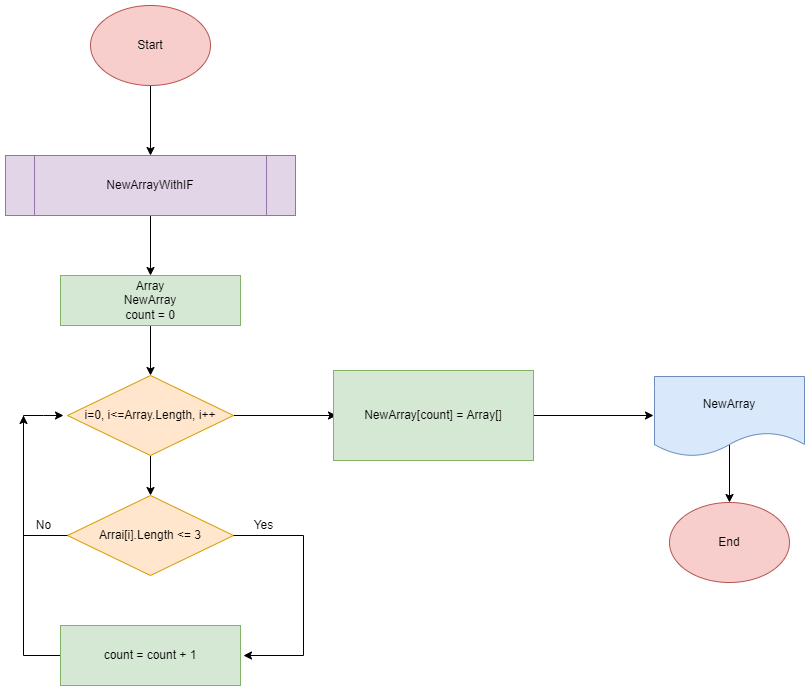

The diagram above was exported from draw.io. Its source (the exported page's mxGraphModel, read from the mxfile embedded in the PNG):
<mxGraphModel dx="1956" dy="634" grid="1" gridSize="10" guides="1" tooltips="1" connect="1" arrows="1" fold="1" page="1" pageScale="1" pageWidth="827" pageHeight="1169" math="0" shadow="0">
  <root>
    <mxCell id="0" />
    <mxCell id="1" parent="0" />
    <mxCell id="cnZL6hlVEu0p04W132HX-15" value="" style="edgeStyle=orthogonalEdgeStyle;rounded=0;orthogonalLoop=1;jettySize=auto;html=1;" edge="1" parent="1" source="VPZf_2Rj3iO2g2524QtA-1" target="cnZL6hlVEu0p04W132HX-14">
      <mxGeometry relative="1" as="geometry" />
    </mxCell>
    <mxCell id="VPZf_2Rj3iO2g2524QtA-1" value="Start" style="ellipse;whiteSpace=wrap;html=1;fillColor=#f8cecc;strokeColor=#b85450;" vertex="1" parent="1">
      <mxGeometry x="67" y="30" width="120" height="80" as="geometry" />
    </mxCell>
    <mxCell id="xVE6ZqJBfCS7S__S_8Tf-2" value="" style="edgeStyle=orthogonalEdgeStyle;rounded=0;orthogonalLoop=1;jettySize=auto;html=1;" edge="1" parent="1" source="W3PovY7eDlSnjmAPlU46-1" target="xVE6ZqJBfCS7S__S_8Tf-1">
      <mxGeometry relative="1" as="geometry" />
    </mxCell>
    <mxCell id="W3PovY7eDlSnjmAPlU46-1" value="Array&lt;br&gt;NewArray&lt;br&gt;count = 0" style="rounded=0;whiteSpace=wrap;html=1;fillColor=#d5e8d4;strokeColor=#82b366;" vertex="1" parent="1">
      <mxGeometry x="37" y="300" width="180" height="50" as="geometry" />
    </mxCell>
    <mxCell id="cnZL6hlVEu0p04W132HX-7" value="" style="edgeStyle=orthogonalEdgeStyle;rounded=0;orthogonalLoop=1;jettySize=auto;html=1;" edge="1" parent="1" source="xVE6ZqJBfCS7S__S_8Tf-1">
      <mxGeometry relative="1" as="geometry">
        <mxPoint x="313" y="440" as="targetPoint" />
      </mxGeometry>
    </mxCell>
    <mxCell id="cnZL6hlVEu0p04W132HX-13" value="" style="edgeStyle=orthogonalEdgeStyle;rounded=0;orthogonalLoop=1;jettySize=auto;html=1;" edge="1" parent="1" source="xVE6ZqJBfCS7S__S_8Tf-1" target="lx8ulO13UV_w7joy0htQ-1">
      <mxGeometry relative="1" as="geometry" />
    </mxCell>
    <mxCell id="xVE6ZqJBfCS7S__S_8Tf-1" value="i=0, i&amp;lt;=Array.Length, i++" style="rhombus;whiteSpace=wrap;html=1;fillColor=#ffe6cc;strokeColor=#d79b00;" vertex="1" parent="1">
      <mxGeometry x="44" y="400" width="166" height="80" as="geometry" />
    </mxCell>
    <mxCell id="lx8ulO13UV_w7joy0htQ-1" value="Arrai[i].Length &amp;lt;= 3" style="rhombus;whiteSpace=wrap;html=1;fillColor=#ffe6cc;strokeColor=#d79b00;" vertex="1" parent="1">
      <mxGeometry x="44" y="520" width="166" height="80" as="geometry" />
    </mxCell>
    <mxCell id="AjXx2CGqnuasQhRTxB9--1" value="" style="edgeStyle=orthogonalEdgeStyle;rounded=0;orthogonalLoop=1;jettySize=auto;html=1;" edge="1" parent="1">
      <mxGeometry relative="1" as="geometry">
        <mxPoint x="220" y="680" as="targetPoint" />
        <Array as="points">
          <mxPoint x="280" y="560" />
          <mxPoint x="280" y="680" />
        </Array>
        <mxPoint x="210" y="560" as="sourcePoint" />
      </mxGeometry>
    </mxCell>
    <mxCell id="qEYLKdJshYltO7mM_AsO-5" value="" style="edgeStyle=orthogonalEdgeStyle;rounded=0;orthogonalLoop=1;jettySize=auto;html=1;" edge="1" parent="1" source="AjXx2CGqnuasQhRTxB9--2">
      <mxGeometry relative="1" as="geometry">
        <mxPoint y="440" as="targetPoint" />
      </mxGeometry>
    </mxCell>
    <mxCell id="AjXx2CGqnuasQhRTxB9--2" value="count = count + 1" style="rounded=0;whiteSpace=wrap;html=1;fillColor=#d5e8d4;strokeColor=#82b366;" vertex="1" parent="1">
      <mxGeometry x="37" y="650" width="180" height="60" as="geometry" />
    </mxCell>
    <mxCell id="AjXx2CGqnuasQhRTxB9--3" value="Yes" style="text;html=1;align=center;verticalAlign=middle;resizable=0;points=[];autosize=1;strokeColor=none;fillColor=none;" vertex="1" parent="1">
      <mxGeometry x="220" y="535" width="40" height="30" as="geometry" />
    </mxCell>
    <mxCell id="qEYLKdJshYltO7mM_AsO-1" value="" style="edgeStyle=orthogonalEdgeStyle;rounded=0;orthogonalLoop=1;jettySize=auto;html=1;" edge="1" parent="1">
      <mxGeometry relative="1" as="geometry">
        <mxPoint x="40" y="440" as="targetPoint" />
        <Array as="points">
          <mxPoint y="560" />
          <mxPoint y="440" />
          <mxPoint x="20" y="440" />
        </Array>
        <mxPoint x="44" y="560" as="sourcePoint" />
      </mxGeometry>
    </mxCell>
    <mxCell id="qEYLKdJshYltO7mM_AsO-3" value="No" style="text;html=1;align=center;verticalAlign=middle;resizable=0;points=[];autosize=1;strokeColor=none;fillColor=none;" vertex="1" parent="1">
      <mxGeometry y="535" width="40" height="30" as="geometry" />
    </mxCell>
    <mxCell id="cnZL6hlVEu0p04W132HX-11" value="" style="edgeStyle=orthogonalEdgeStyle;rounded=0;orthogonalLoop=1;jettySize=auto;html=1;" edge="1" parent="1" source="cnZL6hlVEu0p04W132HX-2">
      <mxGeometry relative="1" as="geometry">
        <mxPoint x="630" y="440" as="targetPoint" />
      </mxGeometry>
    </mxCell>
    <mxCell id="cnZL6hlVEu0p04W132HX-2" value="NewArray[count] = Array[]" style="rounded=0;whiteSpace=wrap;html=1;fillColor=#d5e8d4;strokeColor=#82b366;" vertex="1" parent="1">
      <mxGeometry x="310" y="395" width="200" height="90" as="geometry" />
    </mxCell>
    <mxCell id="cnZL6hlVEu0p04W132HX-12" value="" style="edgeStyle=orthogonalEdgeStyle;rounded=0;orthogonalLoop=1;jettySize=auto;html=1;exitX=0.492;exitY=0.888;exitDx=0;exitDy=0;exitPerimeter=0;" edge="1" parent="1" target="cnZL6hlVEu0p04W132HX-5">
      <mxGeometry relative="1" as="geometry">
        <mxPoint x="704.8000000000002" y="468.03999999999996" as="sourcePoint" />
        <Array as="points">
          <mxPoint x="706" y="468" />
        </Array>
      </mxGeometry>
    </mxCell>
    <mxCell id="cnZL6hlVEu0p04W132HX-4" value="NewArray" style="shape=document;whiteSpace=wrap;html=1;boundedLbl=1;fillColor=#dae8fc;strokeColor=#6c8ebf;" vertex="1" parent="1">
      <mxGeometry x="631" y="401" width="150" height="80" as="geometry" />
    </mxCell>
    <mxCell id="cnZL6hlVEu0p04W132HX-5" value="End" style="ellipse;whiteSpace=wrap;html=1;fillColor=#f8cecc;strokeColor=#b85450;" vertex="1" parent="1">
      <mxGeometry x="646" y="527" width="120" height="80" as="geometry" />
    </mxCell>
    <mxCell id="cnZL6hlVEu0p04W132HX-16" value="" style="edgeStyle=orthogonalEdgeStyle;rounded=0;orthogonalLoop=1;jettySize=auto;html=1;" edge="1" parent="1" source="cnZL6hlVEu0p04W132HX-14" target="W3PovY7eDlSnjmAPlU46-1">
      <mxGeometry relative="1" as="geometry" />
    </mxCell>
    <mxCell id="cnZL6hlVEu0p04W132HX-14" value="NewArrayWithIF" style="shape=process;whiteSpace=wrap;html=1;backgroundOutline=1;fillColor=#e1d5e7;strokeColor=#9673a6;" vertex="1" parent="1">
      <mxGeometry x="-18" y="180" width="290" height="60" as="geometry" />
    </mxCell>
  </root>
</mxGraphModel>